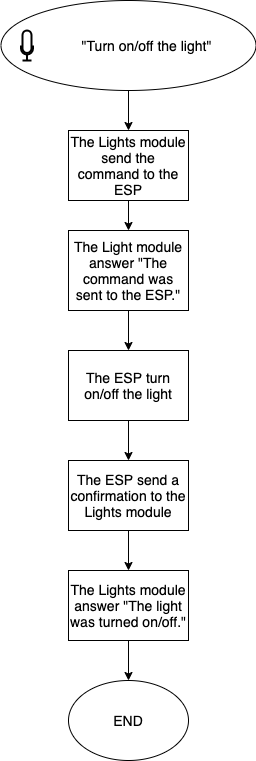

The diagram above was exported from draw.io. Its source (the exported page's mxGraphModel, read from the mxfile embedded in the PNG):
<mxGraphModel dx="772" dy="1147" grid="1" gridSize="10" guides="1" tooltips="1" connect="1" arrows="1" fold="1" page="1" pageScale="1" pageWidth="827" pageHeight="1169" math="0" shadow="0">
  <root>
    <mxCell id="0" />
    <mxCell id="1" parent="0" />
    <mxCell id="Xhw9Ebo2_peLNCyMHLE8-49" value="" style="edgeStyle=orthogonalEdgeStyle;rounded=0;orthogonalLoop=1;jettySize=auto;html=1;fontSize=14;" edge="1" parent="1" source="Xhw9Ebo2_peLNCyMHLE8-50" target="Xhw9Ebo2_peLNCyMHLE8-54">
      <mxGeometry relative="1" as="geometry" />
    </mxCell>
    <mxCell id="Xhw9Ebo2_peLNCyMHLE8-50" value="" style="ellipse;whiteSpace=wrap;html=1;fontSize=14;" vertex="1" parent="1">
      <mxGeometry x="207.5" y="50" width="255" height="90" as="geometry" />
    </mxCell>
    <mxCell id="Xhw9Ebo2_peLNCyMHLE8-51" value="" style="html=1;verticalLabelPosition=bottom;align=center;labelBackgroundColor=#ffffff;verticalAlign=top;strokeWidth=2;shadow=0;dashed=0;shape=mxgraph.ios7.icons.microphone;fontSize=14;" vertex="1" parent="1">
      <mxGeometry x="227.5" y="80" width="12" height="30" as="geometry" />
    </mxCell>
    <mxCell id="Xhw9Ebo2_peLNCyMHLE8-52" value="&quot;Turn on/off the light&quot;" style="text;html=1;align=center;verticalAlign=middle;resizable=0;points=[];autosize=1;strokeColor=none;fontSize=14;" vertex="1" parent="1">
      <mxGeometry x="277.5" y="85" width="150" height="20" as="geometry" />
    </mxCell>
    <mxCell id="Xhw9Ebo2_peLNCyMHLE8-53" value="" style="edgeStyle=orthogonalEdgeStyle;rounded=0;orthogonalLoop=1;jettySize=auto;html=1;fontSize=14;" edge="1" parent="1" source="Xhw9Ebo2_peLNCyMHLE8-54" target="Xhw9Ebo2_peLNCyMHLE8-60">
      <mxGeometry relative="1" as="geometry" />
    </mxCell>
    <mxCell id="Xhw9Ebo2_peLNCyMHLE8-54" value="The Lights module send the command to the ESP" style="rounded=0;whiteSpace=wrap;html=1;strokeColor=#000000;fontSize=14;" vertex="1" parent="1">
      <mxGeometry x="275" y="180" width="120" height="70" as="geometry" />
    </mxCell>
    <mxCell id="Xhw9Ebo2_peLNCyMHLE8-55" value="" style="edgeStyle=orthogonalEdgeStyle;rounded=0;orthogonalLoop=1;jettySize=auto;html=1;fontSize=14;" edge="1" parent="1" source="Xhw9Ebo2_peLNCyMHLE8-56" target="Xhw9Ebo2_peLNCyMHLE8-58">
      <mxGeometry relative="1" as="geometry" />
    </mxCell>
    <mxCell id="Xhw9Ebo2_peLNCyMHLE8-56" value="The ESP turn on/off the light" style="rounded=0;whiteSpace=wrap;html=1;strokeColor=#000000;fontSize=14;" vertex="1" parent="1">
      <mxGeometry x="275" y="400" width="120" height="70" as="geometry" />
    </mxCell>
    <mxCell id="Xhw9Ebo2_peLNCyMHLE8-57" value="" style="edgeStyle=orthogonalEdgeStyle;rounded=0;orthogonalLoop=1;jettySize=auto;html=1;fontSize=14;" edge="1" parent="1" source="Xhw9Ebo2_peLNCyMHLE8-58">
      <mxGeometry relative="1" as="geometry">
        <mxPoint x="335" y="620" as="targetPoint" />
      </mxGeometry>
    </mxCell>
    <mxCell id="Xhw9Ebo2_peLNCyMHLE8-58" value="The ESP send a confirmation to the Lights module" style="rounded=0;whiteSpace=wrap;html=1;strokeColor=#000000;fontSize=14;" vertex="1" parent="1">
      <mxGeometry x="275" y="510" width="120" height="70" as="geometry" />
    </mxCell>
    <mxCell id="Xhw9Ebo2_peLNCyMHLE8-59" value="" style="edgeStyle=orthogonalEdgeStyle;rounded=0;orthogonalLoop=1;jettySize=auto;html=1;fontSize=14;" edge="1" parent="1" source="Xhw9Ebo2_peLNCyMHLE8-60" target="Xhw9Ebo2_peLNCyMHLE8-56">
      <mxGeometry relative="1" as="geometry" />
    </mxCell>
    <mxCell id="Xhw9Ebo2_peLNCyMHLE8-60" value="The Light module answer &quot;The command was sent to the ESP.&quot;" style="rounded=0;whiteSpace=wrap;html=1;strokeColor=#000000;fontSize=14;" vertex="1" parent="1">
      <mxGeometry x="275" y="280" width="120" height="80" as="geometry" />
    </mxCell>
    <mxCell id="Xhw9Ebo2_peLNCyMHLE8-61" value="" style="edgeStyle=orthogonalEdgeStyle;rounded=0;orthogonalLoop=1;jettySize=auto;html=1;fontSize=14;" edge="1" parent="1" source="Xhw9Ebo2_peLNCyMHLE8-62" target="Xhw9Ebo2_peLNCyMHLE8-63">
      <mxGeometry relative="1" as="geometry" />
    </mxCell>
    <mxCell id="Xhw9Ebo2_peLNCyMHLE8-62" value="The Lights module answer &quot;The light was turned on/off.&quot;" style="rounded=0;whiteSpace=wrap;html=1;strokeColor=#000000;fontSize=14;" vertex="1" parent="1">
      <mxGeometry x="275" y="620" width="120" height="70" as="geometry" />
    </mxCell>
    <mxCell id="Xhw9Ebo2_peLNCyMHLE8-63" value="END" style="ellipse;whiteSpace=wrap;html=1;strokeColor=#000000;fontSize=14;" vertex="1" parent="1">
      <mxGeometry x="275" y="730" width="120" height="80" as="geometry" />
    </mxCell>
  </root>
</mxGraphModel>